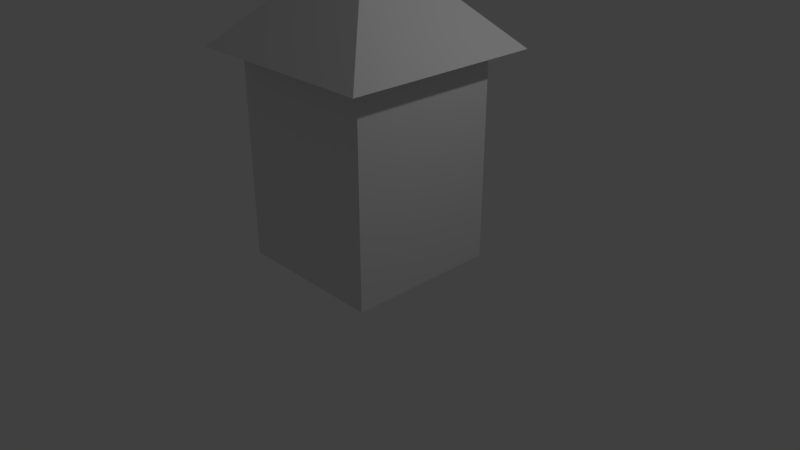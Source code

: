 # Source: stolp1closed.blend  (saved by Blender 2.78.0; exported with 4.5.12 LTS)
import bpy
from mathutils import Matrix  # noqa: F401  (used for matrix-valued properties, if any)

bpy.ops.wm.read_factory_settings(use_empty=True)
scene = bpy.context.scene
scene.name = 'Scene'

# ---- collections
col_collection_1 = bpy.data.collections.new('Collection 1'); scene.collection.children.link(col_collection_1)

# ---- materials (node trees are filled in below, after node groups)
mat_material = bpy.data.materials.new('Material')
mat_material.alpha_threshold = 0.0
mat_material.use_transparent_shadow = False
mat_material.roughness = 0.5
mat_material.line_color = (0.0, 0.0, 0.0, 1.0)

# ---- material node trees

# ---- world
world_world = bpy.data.worlds.new('World'); scene.world = world_world
world_world.color = (0.05088, 0.05088, 0.05088)
world_world.use_sun_shadow = False
world_world.sun_shadow_jitter_overblur = 0.0
world_world.cycles.sampling_method = 'MANUAL'

# ---- cameras
cam_camera = bpy.data.cameras.new('Camera')
cam_camera.clip_end = 100.0
cam_camera.lens = 35.0
cam_camera.sensor_width = 32.0
cam_camera.sensor_height = 18.0
cam_camera.ortho_scale = 7.314
cam_camera.dof.focus_distance = 0.0
cam_camera.dof.aperture_fstop = 128.0

# ---- lights
light_lamp = bpy.data.lights.new('Lamp', 'POINT')
light_lamp.transmission_factor = 0.0
light_lamp.cutoff_distance = 30.0
light_lamp.energy = 100.0
light_lamp.shadow_buffer_clip_start = 1.001
light_lamp.shadow_soft_size = 0.1
light_lamp.shadow_maximum_resolution = 0.006
light_lamp.use_absolute_resolution = True

# ---- meshes
me_cube = bpy.data.meshes.new('Cube')
me_cube.from_pydata([(1.0, 1.0, -1.0), (1.0, -1.0, -1.0), (-1.0, -1.0, -1.0), (-1.0, 1.0, -1.0), (1.0, 1.0, 2.0), (1.0, -1.0, 2.0), (-1.0, -1.0, 2.0), (-1.0, 1.0, 2.0), (-1.341e-07, -1.788e-07, 3.0), (1.311, 1.311, 1.689), (1.311, -1.311, 1.689), (-1.311, -1.311, 1.689), (-1.311, 1.311, 1.689), (1.788e-07, 1.0, -1.0), (1.0, 1.0, 0.5), (-1.0, 1.0, 0.5), (2.384e-07, 1.0, 2.0), (2.384e-07, 1.0, 0.5), (-0.5, 1.0, -1.0), (1.0, 1.0, 1.25), (-1.0, 1.0, 1.25), (-0.5, 1.0, 2.0), (0.5, 1.0, -1.0), (1.0, 1.0, -0.25), (-1.0, 1.0, -0.25), (0.5, 1.0, 2.0), (-0.5, 1.0, 0.5), (0.5, 1.0, 0.5), (2.384e-07, 1.0, 1.25), (0.5, 1.0, -0.25), (0.5, 1.0, 1.25), (-0.5, 1.0, 1.25), (-0.5, 1.0, -0.25), (-0.75, 1.0, -1.0), (1.0, 1.0, 1.625), (-1.0, 1.0, 1.625), (-0.75, 1.0, 2.0), (0.25, 1.0, -1.0), (1.0, 1.0, 0.125), (-1.0, 1.0, 0.125), (0.25, 1.0, 2.0), (-0.75, 1.0, 0.5), (0.25, 1.0, 0.5), (2.384e-07, 1.0, 1.625), (2.235e-07, 1.0, 0.125), (-0.25, 1.0, -1.0), (1.0, 1.0, 0.875), (-1.0, 1.0, 0.875), (-0.25, 1.0, 2.0), (0.75, 1.0, -1.0), (1.0, 1.0, -0.625), (-1.0, 1.0, -0.625), (0.75, 1.0, 2.0), (-0.25, 1.0, 0.5), (0.75, 1.0, 0.5), (2.384e-07, 1.0, 0.875), (0.25, 1.0, -0.25), (0.75, 1.0, -0.25), (0.5, 1.0, 0.125), (0.5, 1.0, -0.625), (0.25, 1.0, 1.25), (0.75, 1.0, 1.25), (0.5, 1.0, 1.625), (0.5, 1.0, 0.875), (-0.75, 1.0, 1.25), (-0.25, 1.0, 1.25), (-0.5, 1.0, 1.625), (-0.5, 1.0, 0.875), (-0.75, 1.0, -0.25), (-0.25, 1.0, -0.25), (-0.5, 1.0, 0.125), (-0.5, 1.0, -0.625), (-0.25, 1.0, -0.625), (-0.25, 1.0, 0.125), (-0.75, 1.0, 0.125), (-0.25, 1.0, 0.875), (-0.25, 1.0, 1.625), (-0.75, 1.0, 1.625), (0.75, 1.0, 0.875), (0.75, 1.0, 1.625), (0.25, 1.0, 1.625), (0.75, 1.0, -0.625), (0.75, 1.0, 0.125), (0.25, 1.0, 0.125), (0.25, 1.0, -0.625), (0.25, 1.0, 0.875), (-0.75, 1.0, 0.875), (-0.75, 1.0, -0.625), (0.25, 0.9, -1.0), (1.788e-07, 0.9, -1.0), (1.937e-07, 0.9, -0.625), (2.086e-07, 0.9, -0.25), (0.25, 0.9, -0.25), (2.235e-07, 0.9, 0.125), (-0.25, 0.9, -1.0), (-0.25, 0.9, -0.25), (-0.25, 0.9, -0.625), (-0.25, 0.9, 0.125), (0.25, 0.9, 0.125), (0.25, 0.9, -0.625)], [], [(0, 1, 2, 3, 33, 18, 45, 13, 37, 22, 49), (6, 5, 8), (0, 50, 23, 38, 14, 46, 19, 34, 4, 5, 1), (1, 5, 6, 2), (2, 6, 7, 35, 20, 47, 15, 39, 24, 51, 3), (87, 33, 3, 51), (5, 4, 8), (7, 6, 8), (4, 52, 25, 40, 16, 48, 21, 36, 7, 8), (4, 5, 10, 9), (6, 7, 12, 11), (7, 36, 21, 48, 16, 40, 25, 52, 4, 9, 12), (6, 11, 10, 5), (86, 41, 15, 47), (85, 42, 17, 55), (83, 56, 92, 98), (13, 45, 94, 89), (82, 57, 29, 58), (81, 49, 22, 59), (80, 60, 28, 43), (79, 61, 30, 62), (78, 54, 27, 63), (77, 64, 20, 35), (76, 65, 31, 66), (75, 53, 26, 67), (74, 68, 24, 39), (73, 69, 32, 70), (72, 45, 18, 71), (69, 72, 71, 32), (56, 84, 99, 92), (37, 13, 89, 88), (53, 73, 70, 26), (17, 44, 73, 53), (72, 69, 95, 96), (41, 74, 39, 15), (26, 70, 74, 41), (70, 32, 68, 74), (65, 75, 67, 31), (28, 55, 75, 65), (55, 17, 53, 75), (48, 76, 66, 21), (16, 43, 76, 48), (43, 28, 65, 76), (36, 77, 35, 7), (21, 66, 77, 36), (66, 31, 64, 77), (61, 78, 63, 30), (19, 46, 78, 61), (46, 14, 54, 78), (52, 79, 62, 25), (4, 34, 79, 52), (34, 19, 61, 79), (40, 80, 43, 16), (25, 62, 80, 40), (62, 30, 60, 80), (57, 81, 59, 29), (23, 50, 81, 57), (50, 0, 49, 81), (54, 82, 58, 27), (14, 38, 82, 54), (38, 23, 57, 82), (42, 83, 44, 17), (27, 58, 83, 42), (58, 29, 56, 83), (73, 44, 93, 97), (29, 59, 84, 56), (59, 22, 37, 84), (60, 85, 55, 28), (30, 63, 85, 60), (63, 27, 42, 85), (64, 86, 47, 20), (31, 67, 86, 64), (67, 26, 41, 86), (68, 87, 51, 24), (32, 71, 87, 68), (71, 18, 33, 87), (99, 88, 89, 90), (98, 92, 91, 93), (91, 90, 96, 95), (90, 89, 94, 96), (93, 91, 95, 97), (92, 99, 90, 91), (45, 72, 96, 94), (44, 83, 98, 93), (84, 37, 88, 99), (69, 73, 97, 95)])
me_cube.materials.append(mat_material)
me_cube.use_remesh_preserve_volume = False
me_cube.use_remesh_preserve_attributes = False
me_cube.use_mirror_vertex_groups = False
me_cube.update()

# ---- objects
ob_cube = bpy.data.objects.new('Cube', me_cube)
ob_lamp = bpy.data.objects.new('Lamp', light_lamp)
ob_camera = bpy.data.objects.new('Camera', cam_camera)

# ---- transforms, parenting, visibility, modifiers, constraints
ob_cube.location = (0.0, 0.0, 1.0)
ob_cube.lock_rotations_4d = False
ob_cube.empty_display_type = 'ARROWS'
ob_cube.lineart.crease_threshold = 0.0
ob_lamp.location = (4.076, 1.005, 5.904)
ob_lamp.rotation_euler = (0.6503, 0.05522, 1.866)
ob_lamp.lock_rotations_4d = False
ob_lamp.empty_display_type = 'ARROWS'
ob_lamp.color = (0.0, 0.0, 0.0, 0.0)
ob_lamp.lineart.crease_threshold = 0.0
ob_camera.location = (7.481, -6.508, 5.344)
ob_camera.rotation_euler = (1.109, 0.0, 0.8149)
ob_camera.lock_rotations_4d = False
ob_camera.empty_display_type = 'ARROWS'
ob_camera.color = (0.0, 0.0, 0.0, 0.0)
ob_camera.display_type = 'WIRE'
ob_camera.lineart.crease_threshold = 0.0

# ---- collection membership
col_collection_1.objects.link(ob_cube)
col_collection_1.objects.link(ob_lamp)
col_collection_1.objects.link(ob_camera)

# ---- scene / render settings (as saved in the file)
scene.camera = ob_camera
scene.frame_start = 1; scene.frame_end = 250; scene.frame_set(1)
scene.render.engine = 'BLENDER_EEVEE_NEXT'
scene.render.resolution_percentage = 50
scene.render.dither_intensity = 0.0
scene.cycles.use_denoising = False
scene.cycles.samples = 128
scene.cycles.sampling_pattern = 'TABULATED_SOBOL'
scene.cycles.light_sampling_threshold = 0.0
scene.cycles.use_adaptive_sampling = False
scene.cycles.use_light_tree = False
scene.cycles.blur_glossy = 0.0
scene.cycles.sample_clamp_indirect = 0.0
scene.view_settings.view_transform = 'Standard'
bpy.context.view_layer.update()
